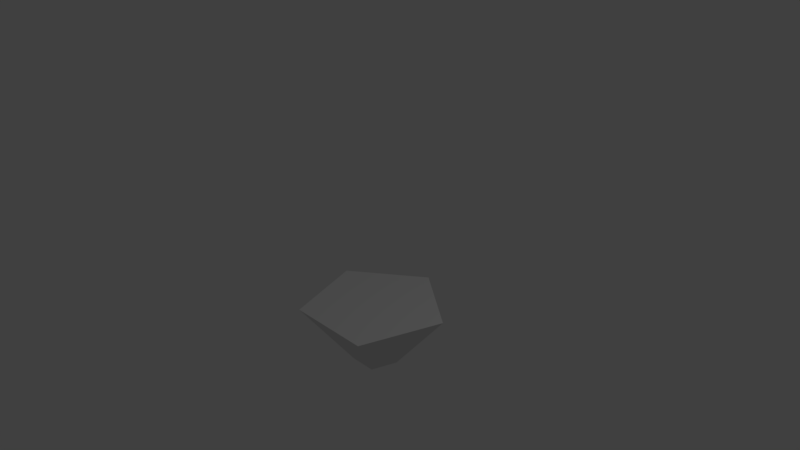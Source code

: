 # Source: Bonsai_Leaves_Low_Poly_Pentagonal.blend  (saved by Blender 2.77.0; exported with 4.5.12 LTS)
import bpy
from mathutils import Matrix  # noqa: F401  (used for matrix-valued properties, if any)

bpy.ops.wm.read_factory_settings(use_empty=True)
scene = bpy.context.scene
scene.name = 'Scene'

# ---- collections
col_collection_1 = bpy.data.collections.new('Collection 1'); scene.collection.children.link(col_collection_1)

# ---- world
world_world = bpy.data.worlds.new('World'); scene.world = world_world
world_world.color = (0.05088, 0.05088, 0.05088)
world_world.use_sun_shadow = False
world_world.sun_shadow_jitter_overblur = 0.0
world_world.cycles.sampling_method = 'MANUAL'

# ---- cameras
cam_camera = bpy.data.cameras.new('Camera')
cam_camera.clip_end = 100.0
cam_camera.lens = 35.0
cam_camera.sensor_width = 32.0
cam_camera.sensor_height = 18.0
cam_camera.ortho_scale = 7.314
cam_camera.dof.focus_distance = 0.0
cam_camera.dof.aperture_fstop = 128.0

# ---- lights
light_lamp = bpy.data.lights.new('Lamp', 'POINT')
light_lamp.transmission_factor = 0.0
light_lamp.cutoff_distance = 30.0
light_lamp.energy = 100.0
light_lamp.shadow_buffer_clip_start = 1.001
light_lamp.shadow_soft_size = 0.1
light_lamp.shadow_maximum_resolution = 0.006
light_lamp.use_absolute_resolution = True

# ---- meshes
me_cone = bpy.data.meshes.new('Cone')
me_cone.from_pydata([(0.0, 1.0, -0.75), (0.9511, 0.309, -0.75), (0.5878, -0.809, -0.75), (-0.5878, -0.809, -0.75), (-0.9511, 0.309, -0.75), (-9.839e-09, 0.3126, -1.586), (0.2973, 0.09659, -1.586), (0.1837, -0.2529, -1.586), (-0.1837, -0.2529, -1.586), (-0.2973, 0.09659, -1.586)], [], [(0, 4, 3, 2, 1), (5, 6, 7, 8, 9), (0, 1, 6, 5), (3, 4, 9, 8), (1, 2, 7, 6), (4, 0, 5, 9), (2, 3, 8, 7)])
me_cone.use_remesh_preserve_volume = False
me_cone.use_remesh_preserve_attributes = False
me_cone.use_mirror_vertex_groups = False
me_cone.update()

# ---- objects
ob_cone = bpy.data.objects.new('Cone', me_cone)
ob_lamp = bpy.data.objects.new('Lamp', light_lamp)
ob_camera = bpy.data.objects.new('Camera', cam_camera)

# ---- transforms, parenting, visibility, modifiers, constraints
ob_cone.location = (0.0, 0.0, 0.0)
ob_cone.lineart.crease_threshold = 0.0
ob_lamp.location = (4.076, 1.005, 5.904)
ob_lamp.rotation_euler = (0.6503, 0.05522, 1.866)
ob_lamp.lock_rotations_4d = False
ob_lamp.empty_display_type = 'ARROWS'
ob_lamp.color = (0.0, 0.0, 0.0, 0.0)
ob_lamp.lineart.crease_threshold = 0.0
ob_camera.location = (7.481, -6.508, 5.344)
ob_camera.rotation_euler = (1.109, 0.01082, 0.8149)
ob_camera.lock_rotations_4d = False
ob_camera.empty_display_type = 'ARROWS'
ob_camera.color = (0.0, 0.0, 0.0, 0.0)
ob_camera.display_type = 'WIRE'
ob_camera.lineart.crease_threshold = 0.0

# ---- collection membership
col_collection_1.objects.link(ob_cone)
col_collection_1.objects.link(ob_lamp)
col_collection_1.objects.link(ob_camera)

# ---- scene / render settings (as saved in the file)
scene.camera = ob_camera
scene.frame_start = 1; scene.frame_end = 250; scene.frame_set(1)
scene.render.engine = 'BLENDER_EEVEE_NEXT'
scene.render.resolution_percentage = 50
scene.render.dither_intensity = 0.0
scene.cycles.use_denoising = False
scene.cycles.samples = 128
scene.cycles.sampling_pattern = 'TABULATED_SOBOL'
scene.cycles.light_sampling_threshold = 0.0
scene.cycles.use_adaptive_sampling = False
scene.cycles.use_light_tree = False
scene.cycles.blur_glossy = 0.0
scene.cycles.sample_clamp_indirect = 0.0
scene.view_settings.view_transform = 'Standard'
bpy.context.view_layer.update()
